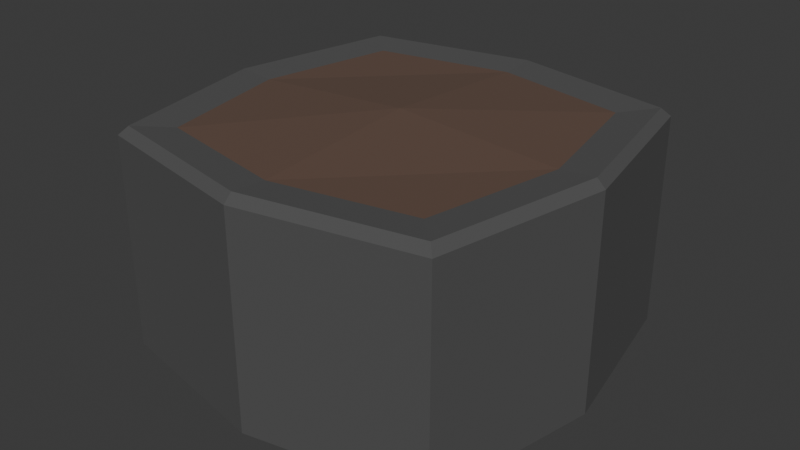 # Source: Dev_Planter.blend  (saved by Blender 4.4.32; exported with 4.5.12 LTS)
import bpy
from mathutils import Matrix  # noqa: F401  (used for matrix-valued properties, if any)

bpy.ops.wm.read_factory_settings(use_empty=True)
scene = bpy.context.scene
scene.name = 'Scene'

# ---- collections
col_collection = bpy.data.collections.new('Collection'); scene.collection.children.link(col_collection)

# ---- materials (node trees are filled in below, after node groups)
mat_dev_planter_base = bpy.data.materials.new('Dev_Planter_Base')
mat_dev_planter_base.alpha_threshold = 0.0
mat_dev_planter_base.roughness = 0.5
mat_dev_planter_base.line_color = (0.0, 0.0, 0.0, 1.0)
mat_dev_planter_soil = bpy.data.materials.new('Dev_Planter_Soil')

# ---- material node trees
mat_dev_planter_base.use_nodes = True; mat_dev_planter_base.node_tree.nodes.clear()
_N = mat_dev_planter_base.node_tree.nodes; _L = mat_dev_planter_base.node_tree.links
n0 = _N.new('ShaderNodeOutputMaterial'); n0.name = 'Material Output'; n0.location = (300, 300)
n1 = _N.new('ShaderNodeBsdfPrincipled'); n1.name = 'Principled BSDF'; n1.location = (10, 300)
n1.inputs[0].default_value = (0.08172, 0.08172, 0.08172, 1.0)
n1.inputs[2].default_value = 0.9914
n1.inputs[3].default_value = 1.45
_L.new(n1.outputs[0], n0.inputs[0])
n0.is_active_output = True
mat_dev_planter_soil.use_nodes = True; mat_dev_planter_soil.node_tree.nodes.clear()
_N = mat_dev_planter_soil.node_tree.nodes; _L = mat_dev_planter_soil.node_tree.links
n0 = _N.new('ShaderNodeBsdfPrincipled'); n0.name = 'Principled BSDF'; n0.location = (10, 300)
n0.inputs[0].default_value = (0.1172, 0.07067, 0.05029, 1.0)
n0.inputs[2].default_value = 1.0
n1 = _N.new('ShaderNodeOutputMaterial'); n1.name = 'Material Output'; n1.location = (300, 300)
_L.new(n0.outputs[0], n1.inputs[0])
n1.is_active_output = True

# ---- world
world_world = bpy.data.worlds.new('World'); scene.world = world_world
world_world.use_nodes = True; world_world.node_tree.nodes.clear()
_N = world_world.node_tree.nodes; _L = world_world.node_tree.links
n0 = _N.new('ShaderNodeOutputWorld'); n0.name = 'World Output'; n0.location = (300, 300)
n1 = _N.new('ShaderNodeBackground'); n1.name = 'Background'; n1.location = (10, 300)
n1.inputs[0].default_value = (0.05088, 0.05088, 0.05088, 1.0)
_L.new(n1.outputs[0], n0.inputs[0])
n0.is_active_output = True
world_world.color = (0.05088, 0.05088, 0.05088)
world_world.sun_shadow_jitter_overblur = 0.0

# ---- meshes
me_cube = bpy.data.meshes.new('Cube')
me_cube.from_pydata([(0.7909, 0.7909, 1.024), (1.0, 1.0, 0.0), (0.7909, -0.7909, 1.024), (1.0, -1.0, 0.0), (-0.7909, 0.7909, 1.024), (-1.0, 1.0, 0.0), (-0.7909, -0.7909, 1.024), (-1.0, -1.0, 0.0), (-1.2, 0.0, 0.0), (1.151, 0.0, 1.039), (-1.151, 0.0, 1.039), (1.2, 0.0, 0.0), (0.0, 1.2, 0.0), (0.0, -1.151, 1.039), (0.0, -1.2, 0.0), (0.0, 1.151, 1.039), (0.0, 0.0, 0.0), (0.0, 0.0, 1.076), (0.0, -1.2, 1.0), (-1.0, -1.0, 1.0), (1.2, 0.0, 1.0), (1.0, -1.0, 1.0), (-1.2, 0.0, 1.0), (-1.0, 1.0, 1.0), (0.0, 1.2, 1.0), (1.0, 1.0, 1.0), (0.0, -0.9491, 1.024), (-0.9589, -0.9589, 1.039), (0.9491, 0.0, 1.024), (0.9589, -0.9589, 1.039), (-0.9491, 0.0, 1.024), (-0.9589, 0.9589, 1.039), (0.0, 0.9491, 1.024), (0.9589, 0.9589, 1.039)], [], [(17, 30, 6, 26), (14, 18, 19, 7), (8, 22, 23, 5), (16, 11, 3, 14), (11, 20, 21, 3), (12, 24, 25, 1), (1, 25, 20, 11), (12, 1, 11, 16), (7, 19, 22, 8), (32, 4, 30, 17), (0, 32, 17, 28), (5, 12, 16, 8), (5, 23, 24, 12), (8, 16, 14, 7), (3, 21, 18, 14), (28, 17, 26, 2), (13, 27, 19, 18), (9, 29, 21, 20), (10, 31, 23, 22), (15, 33, 25, 24), (33, 9, 20, 25), (27, 10, 22, 19), (29, 13, 18, 21), (31, 15, 24, 23), (26, 6, 27, 13), (28, 2, 29, 9), (30, 4, 31, 10), (32, 0, 33, 15), (0, 28, 9, 33), (6, 30, 10, 27), (2, 26, 13, 29), (4, 32, 15, 31)])
me_cube.polygons.foreach_set('material_index', [1, 0, 0, 0, 0, 0, 0, 0, 0, 1, 1, 0, 0, 0, 0, 1, 0, 0, 0, 0, 0, 0, 0, 0, 0, 0, 0, 0, 0, 0, 0, 0])
_uv = me_cube.uv_layers.new(name='UVMap')
_uv.uv.foreach_set('vector', [0.75, 0.625, 0.8598, 0.625, 0.8574, 0.7324, 0.75, 0.7348, 0.375, 0.875, 0.625, 0.875, 0.625, 1.0, 0.375, 1.0, 0.375, 0.125, 0.625, 0.125, 0.625, 0.25, 0.375, 0.25, 0.25, 0.625, 0.375, 0.625, 0.375, 0.75, 0.25, 0.75, 0.375, 0.625, 0.625, 0.625, 0.625, 0.75, 0.375, 0.75, 0.375, 0.375, 0.625, 0.375, 0.625, 0.5, 0.375, 0.5, 0.375, 0.5, 0.625, 0.5, 0.625, 0.625, 0.375, 0.625, 0.25, 0.5, 0.375, 0.5, 0.375, 0.625, 0.25, 0.625, 0.375, 0.0, 0.625, 0.0, 0.625, 0.125, 0.375, 0.125, 0.75, 0.5152, 0.8574, 0.5176, 0.8598, 0.625, 0.75, 0.625, 0.6426, 0.5176, 0.75, 0.5152, 0.75, 0.625, 0.6402, 0.625, 0.125, 0.5, 0.25, 0.5, 0.25, 0.625, 0.125, 0.625, 0.375, 0.25, 0.625, 0.25, 0.625, 0.375, 0.375, 0.375, 0.125, 0.625, 0.25, 0.625, 0.25, 0.75, 0.125, 0.75, 0.375, 0.75, 0.625, 0.75, 0.625, 0.875, 0.375, 0.875, 0.6402, 0.625, 0.75, 0.625, 0.75, 0.7348, 0.6426, 0.7324, 0.75, 0.7449, 0.869, 0.744, 0.875, 0.75, 0.75, 0.75, 0.6301, 0.625, 0.631, 0.744, 0.625, 0.75, 0.625, 0.625, 0.8699, 0.625, 0.869, 0.506, 0.875, 0.5, 0.875, 0.625, 0.75, 0.5051, 0.631, 0.506, 0.625, 0.5, 0.75, 0.5, 0.631, 0.506, 0.6301, 0.625, 0.625, 0.625, 0.625, 0.5, 0.869, 0.744, 0.8699, 0.625, 0.875, 0.625, 0.875, 0.75, 0.631, 0.744, 0.75, 0.7449, 0.75, 0.75, 0.625, 0.75, 0.869, 0.506, 0.75, 0.5051, 0.75, 0.5, 0.875, 0.5, 0.75, 0.7348, 0.8574, 0.7324, 0.869, 0.744, 0.75, 0.7449, 0.6402, 0.625, 0.6426, 0.7324, 0.631, 0.744, 0.6301, 0.625, 0.8598, 0.625, 0.8574, 0.5176, 0.869, 0.506, 0.8699, 0.625, 0.75, 0.5152, 0.6426, 0.5176, 0.631, 0.506, 0.75, 0.5051, 0.6426, 0.5176, 0.6402, 0.625, 0.6301, 0.625, 0.631, 0.506, 0.8574, 0.7324, 0.8598, 0.625, 0.8699, 0.625, 0.869, 0.744, 0.6426, 0.7324, 0.75, 0.7348, 0.75, 0.7449, 0.631, 0.744, 0.8574, 0.5176, 0.75, 0.5152, 0.75, 0.5051, 0.869, 0.506])
me_cube.materials.append(mat_dev_planter_base)
me_cube.materials.append(mat_dev_planter_soil)
me_cube.use_mirror_vertex_groups = False
me_cube.update()

# ---- objects
ob_cube = bpy.data.objects.new('Cube', me_cube)

# ---- transforms, parenting, visibility, modifiers, constraints
ob_cube.location = (0.0, 0.0, 0.0)
ob_cube.scale = (0.81, 0.81, 1.0)
ob_cube.lock_rotations_4d = False
ob_cube.empty_display_type = 'ARROWS'
ob_cube.lineart.crease_threshold = 0.0

# ---- collection membership
col_collection.objects.link(ob_cube)

# ---- scene / render settings (as saved in the file)
scene.frame_start = 1; scene.frame_end = 250; scene.frame_set(1)
scene.render.engine = 'BLENDER_EEVEE_NEXT'
bpy.context.view_layer.update()

# ---- added for rendering (the .blend has no active camera and no usable light): camera, sun
cam_auto = bpy.data.cameras.new('AutoCamera')
cam_auto.lens = 50.0
cam_auto.sensor_width = 36.0
cam_auto.clip_end = 1000.0
ob_auto_camera = bpy.data.objects.new('AutoCamera', cam_auto)
scene.collection.objects.link(ob_auto_camera)
ob_auto_camera.location = (2.7317, -3.27804, 2.7236)
ob_auto_camera.rotation_euler = (1.09748, -7.21219e-08, 0.694738)
scene.camera = ob_auto_camera
light_auto_sun = bpy.data.lights.new('AutoSun', 'SUN')
light_auto_sun.energy = 3.0
light_auto_sun.angle = 0.0523599
ob_auto_sun = bpy.data.objects.new('AutoSun', light_auto_sun)
scene.collection.objects.link(ob_auto_sun)
ob_auto_sun.rotation_euler = (0.872665, 0.174533, 0.523599)
bpy.context.view_layer.update()
